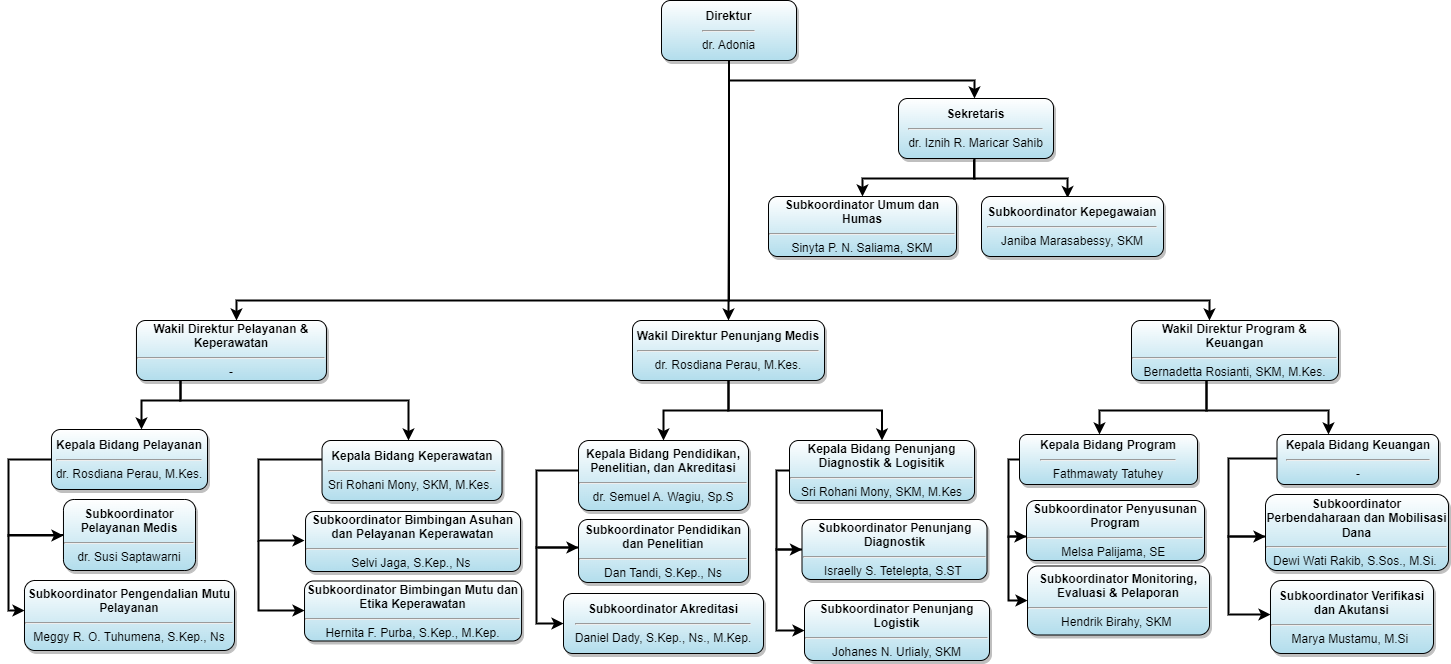

The diagram above was exported from draw.io. Its source (the exported page's mxGraphModel, read from the mxfile embedded in the PNG):
<mxGraphModel dx="2284" dy="772" grid="1" gridSize="10" guides="1" tooltips="1" connect="1" arrows="1" fold="1" page="1" pageScale="1" pageWidth="850" pageHeight="1100" math="0" shadow="0">
  <root>
    <mxCell id="0" />
    <mxCell id="1" parent="0" />
    <mxCell id="DfSpS1e8RW7C2g7LEvFw-5" value="" style="edgeStyle=orthogonalEdgeStyle;rounded=0;orthogonalLoop=1;jettySize=auto;html=1;fontFamily=Helvetica;labelBorderColor=none;labelBackgroundColor=default;shadow=0;strokeWidth=2;" parent="1" target="DfSpS1e8RW7C2g7LEvFw-4" edge="1">
      <mxGeometry relative="1" as="geometry">
        <mxPoint x="7.5" y="50" as="sourcePoint" />
        <Array as="points">
          <mxPoint x="8" y="90" />
          <mxPoint x="253" y="90" />
        </Array>
      </mxGeometry>
    </mxCell>
    <mxCell id="DfSpS1e8RW7C2g7LEvFw-12" value="" style="edgeStyle=orthogonalEdgeStyle;rounded=0;orthogonalLoop=1;jettySize=auto;html=1;fontFamily=Helvetica;labelBorderColor=none;labelBackgroundColor=default;shadow=0;strokeWidth=2;" parent="1" source="DfSpS1e8RW7C2g7LEvFw-1" target="DfSpS1e8RW7C2g7LEvFw-11" edge="1">
      <mxGeometry relative="1" as="geometry" />
    </mxCell>
    <mxCell id="DfSpS1e8RW7C2g7LEvFw-14" value="" style="edgeStyle=orthogonalEdgeStyle;rounded=0;orthogonalLoop=1;jettySize=auto;html=1;fontFamily=Helvetica;labelBorderColor=none;labelBackgroundColor=default;shadow=0;strokeWidth=2;" parent="1" source="DfSpS1e8RW7C2g7LEvFw-1" target="DfSpS1e8RW7C2g7LEvFw-13" edge="1">
      <mxGeometry relative="1" as="geometry">
        <Array as="points">
          <mxPoint x="7" y="310" />
          <mxPoint x="-485" y="310" />
        </Array>
      </mxGeometry>
    </mxCell>
    <mxCell id="DfSpS1e8RW7C2g7LEvFw-17" value="" style="edgeStyle=orthogonalEdgeStyle;rounded=0;orthogonalLoop=1;jettySize=auto;html=1;fontFamily=Helvetica;labelBorderColor=none;labelBackgroundColor=default;shadow=0;strokeWidth=2;" parent="1" edge="1">
      <mxGeometry relative="1" as="geometry">
        <mxPoint x="7.5" y="70" as="sourcePoint" />
        <mxPoint x="487.9999999999998" y="330" as="targetPoint" />
        <Array as="points">
          <mxPoint x="8" y="310" />
          <mxPoint x="488" y="310" />
        </Array>
      </mxGeometry>
    </mxCell>
    <mxCell id="DfSpS1e8RW7C2g7LEvFw-1" value="&lt;b&gt;Direktur&lt;br&gt;&lt;/b&gt;&lt;hr&gt;&lt;div&gt;dr. Adonia&lt;/div&gt;" style="rounded=1;html=1;fontFamily=Helvetica;labelBorderColor=none;labelBackgroundColor=none;shadow=1;whiteSpace=wrap;gradientColor=#B2DDEC;glass=0;gradientDirection=south;fillColor=default;strokeColor=default;" parent="1" vertex="1">
      <mxGeometry x="-60" y="10" width="135" height="60" as="geometry" />
    </mxCell>
    <mxCell id="DfSpS1e8RW7C2g7LEvFw-7" value="" style="edgeStyle=orthogonalEdgeStyle;rounded=0;orthogonalLoop=1;jettySize=auto;html=1;fontFamily=Helvetica;labelBorderColor=none;labelBackgroundColor=default;shadow=0;strokeWidth=2;" parent="1" source="DfSpS1e8RW7C2g7LEvFw-4" target="DfSpS1e8RW7C2g7LEvFw-6" edge="1">
      <mxGeometry relative="1" as="geometry">
        <Array as="points">
          <mxPoint x="253" y="188" />
          <mxPoint x="141" y="188" />
        </Array>
      </mxGeometry>
    </mxCell>
    <mxCell id="DfSpS1e8RW7C2g7LEvFw-10" value="" style="edgeStyle=orthogonalEdgeStyle;rounded=0;orthogonalLoop=1;jettySize=auto;html=1;fontFamily=Helvetica;labelBorderColor=none;labelBackgroundColor=default;shadow=0;strokeWidth=2;entryX=0.473;entryY=0.026;entryDx=0;entryDy=0;entryPerimeter=0;" parent="1" edge="1" target="DfSpS1e8RW7C2g7LEvFw-9">
      <mxGeometry relative="1" as="geometry">
        <Array as="points">
          <mxPoint x="253" y="188" />
          <mxPoint x="347" y="188" />
          <mxPoint x="347" y="208" />
        </Array>
        <mxPoint x="252.5" y="169" as="sourcePoint" />
        <mxPoint x="335" y="207" as="targetPoint" />
      </mxGeometry>
    </mxCell>
    <mxCell id="DfSpS1e8RW7C2g7LEvFw-4" value="&lt;b&gt;Sekretaris&lt;br&gt;&lt;/b&gt;&lt;hr&gt;dr. Iznih R. Maricar Sahib" style="rounded=1;html=1;fontFamily=Helvetica;labelBorderColor=none;labelBackgroundColor=none;shadow=1;whiteSpace=wrap;gradientColor=#B2DDEC;" parent="1" vertex="1">
      <mxGeometry x="177" y="108" width="155" height="60" as="geometry" />
    </mxCell>
    <mxCell id="DfSpS1e8RW7C2g7LEvFw-6" value="&lt;b&gt;Subkoordinator Umum dan Humas&lt;br&gt;&lt;/b&gt;&lt;hr&gt;Sinyta P. N. Saliama, SKM" style="rounded=1;html=1;fontFamily=Helvetica;labelBorderColor=none;labelBackgroundColor=none;shadow=1;whiteSpace=wrap;gradientColor=#B2DDEC;" parent="1" vertex="1">
      <mxGeometry x="47" y="206" width="188" height="60" as="geometry" />
    </mxCell>
    <mxCell id="DfSpS1e8RW7C2g7LEvFw-9" value="&lt;b&gt;Subkoordinator Kepegawaian&lt;br&gt;&lt;/b&gt;&lt;hr&gt;Janiba Marasabessy, SKM" style="rounded=1;html=1;fontFamily=Helvetica;labelBorderColor=none;labelBackgroundColor=none;shadow=1;whiteSpace=wrap;gradientColor=#B2DDEC;" parent="1" vertex="1">
      <mxGeometry x="260" y="206" width="182" height="60" as="geometry" />
    </mxCell>
    <mxCell id="DfSpS1e8RW7C2g7LEvFw-37" value="" style="edgeStyle=orthogonalEdgeStyle;rounded=0;orthogonalLoop=1;jettySize=auto;html=1;fontFamily=Helvetica;labelBorderColor=none;labelBackgroundColor=default;shadow=0;strokeWidth=2;" parent="1" source="DfSpS1e8RW7C2g7LEvFw-11" target="DfSpS1e8RW7C2g7LEvFw-36" edge="1">
      <mxGeometry relative="1" as="geometry" />
    </mxCell>
    <mxCell id="DfSpS1e8RW7C2g7LEvFw-47" value="" style="edgeStyle=orthogonalEdgeStyle;rounded=0;orthogonalLoop=1;jettySize=auto;html=1;fontFamily=Helvetica;labelBorderColor=none;labelBackgroundColor=default;shadow=0;strokeWidth=2;" parent="1" source="DfSpS1e8RW7C2g7LEvFw-11" target="DfSpS1e8RW7C2g7LEvFw-46" edge="1">
      <mxGeometry relative="1" as="geometry" />
    </mxCell>
    <mxCell id="DfSpS1e8RW7C2g7LEvFw-11" value="&lt;b&gt;Wakil Direktur Penunjang Medis&lt;/b&gt;&lt;br&gt;&lt;hr&gt;dr. Rosdiana Perau, M.Kes." style="rounded=1;html=1;fontFamily=Helvetica;labelBorderColor=none;labelBackgroundColor=none;shadow=1;whiteSpace=wrap;gradientColor=#B2DDEC;" parent="1" vertex="1">
      <mxGeometry x="-89" y="330" width="192" height="60" as="geometry" />
    </mxCell>
    <mxCell id="DfSpS1e8RW7C2g7LEvFw-19" value="" style="edgeStyle=orthogonalEdgeStyle;rounded=0;orthogonalLoop=1;jettySize=auto;html=1;fontFamily=Helvetica;labelBorderColor=none;labelBackgroundColor=default;shadow=0;strokeWidth=2;" parent="1" target="DfSpS1e8RW7C2g7LEvFw-18" edge="1">
      <mxGeometry relative="1" as="geometry">
        <Array as="points">
          <mxPoint x="-541" y="410" />
          <mxPoint x="-580" y="410" />
        </Array>
        <mxPoint x="-541" y="390" as="sourcePoint" />
      </mxGeometry>
    </mxCell>
    <mxCell id="DfSpS1e8RW7C2g7LEvFw-23" value="" style="edgeStyle=orthogonalEdgeStyle;rounded=0;orthogonalLoop=1;jettySize=auto;html=1;fontFamily=Helvetica;labelBorderColor=none;labelBackgroundColor=default;shadow=0;strokeWidth=2;" parent="1" target="DfSpS1e8RW7C2g7LEvFw-22" edge="1">
      <mxGeometry relative="1" as="geometry">
        <Array as="points">
          <mxPoint x="-541" y="410" />
          <mxPoint x="-313" y="410" />
        </Array>
        <mxPoint x="-541" y="390" as="sourcePoint" />
      </mxGeometry>
    </mxCell>
    <mxCell id="DfSpS1e8RW7C2g7LEvFw-13" value="&lt;b&gt;Wakil Direktur Pelayanan &amp;amp; Keperawatan&lt;br&gt;&lt;/b&gt;&lt;hr&gt;-" style="rounded=1;html=1;fontFamily=Helvetica;labelBorderColor=none;labelBackgroundColor=none;shadow=1;whiteSpace=wrap;gradientColor=#B2DDEC;" parent="1" vertex="1">
      <mxGeometry x="-585.04" y="330" width="190" height="60" as="geometry" />
    </mxCell>
    <mxCell id="DfSpS1e8RW7C2g7LEvFw-55" value="" style="edgeStyle=orthogonalEdgeStyle;rounded=0;orthogonalLoop=1;jettySize=auto;html=1;fontFamily=Helvetica;labelBorderColor=none;labelBackgroundColor=default;shadow=0;strokeWidth=2;" parent="1" source="DfSpS1e8RW7C2g7LEvFw-16" target="DfSpS1e8RW7C2g7LEvFw-54" edge="1">
      <mxGeometry relative="1" as="geometry">
        <Array as="points">
          <mxPoint x="485" y="420" />
          <mxPoint x="378" y="420" />
        </Array>
      </mxGeometry>
    </mxCell>
    <mxCell id="DfSpS1e8RW7C2g7LEvFw-57" value="" style="edgeStyle=orthogonalEdgeStyle;rounded=0;orthogonalLoop=1;jettySize=auto;html=1;fontFamily=Helvetica;labelBorderColor=none;labelBackgroundColor=default;shadow=0;strokeWidth=2;" parent="1" source="DfSpS1e8RW7C2g7LEvFw-16" target="DfSpS1e8RW7C2g7LEvFw-56" edge="1">
      <mxGeometry relative="1" as="geometry">
        <Array as="points">
          <mxPoint x="485" y="420" />
          <mxPoint x="607" y="420" />
        </Array>
      </mxGeometry>
    </mxCell>
    <mxCell id="DfSpS1e8RW7C2g7LEvFw-16" value="&lt;b&gt;Wakil Direktur Program &amp;amp; Keuangan&lt;br&gt;&lt;/b&gt;&lt;hr&gt;Bernadetta Rosianti, SKM, M.Kes." style="rounded=1;html=1;fontFamily=Helvetica;labelBorderColor=none;labelBackgroundColor=none;shadow=1;whiteSpace=wrap;gradientColor=#B2DDEC;" parent="1" vertex="1">
      <mxGeometry x="410" y="330" width="207" height="60" as="geometry" />
    </mxCell>
    <mxCell id="DfSpS1e8RW7C2g7LEvFw-25" value="" style="edgeStyle=orthogonalEdgeStyle;rounded=0;orthogonalLoop=1;jettySize=auto;html=1;fontFamily=Helvetica;labelBorderColor=none;labelBackgroundColor=default;shadow=0;strokeWidth=2;" parent="1" source="DfSpS1e8RW7C2g7LEvFw-18" target="DfSpS1e8RW7C2g7LEvFw-24" edge="1">
      <mxGeometry relative="1" as="geometry">
        <Array as="points">
          <mxPoint x="-713" y="469" />
          <mxPoint x="-713" y="545" />
        </Array>
      </mxGeometry>
    </mxCell>
    <mxCell id="DfSpS1e8RW7C2g7LEvFw-18" value="&lt;b&gt;Kepala Bidang Pelayanan&lt;br&gt;&lt;/b&gt;&lt;hr&gt;dr. Rosdiana Perau, M.Kes." style="rounded=1;html=1;fontFamily=Helvetica;labelBorderColor=none;labelBackgroundColor=none;shadow=1;whiteSpace=wrap;gradientColor=#B2DDEC;" parent="1" vertex="1">
      <mxGeometry x="-670.02" y="439" width="156.02" height="60" as="geometry" />
    </mxCell>
    <mxCell id="DfSpS1e8RW7C2g7LEvFw-31" value="" style="edgeStyle=orthogonalEdgeStyle;rounded=0;orthogonalLoop=1;jettySize=auto;html=1;fontFamily=Helvetica;labelBorderColor=none;labelBackgroundColor=default;shadow=0;strokeWidth=2;entryX=-0.005;entryY=0.485;entryDx=0;entryDy=0;entryPerimeter=0;" parent="1" source="DfSpS1e8RW7C2g7LEvFw-22" target="DfSpS1e8RW7C2g7LEvFw-30" edge="1">
      <mxGeometry relative="1" as="geometry">
        <mxPoint x="-481.03999999999996" y="539" as="targetPoint" />
        <Array as="points">
          <mxPoint x="-463" y="469" />
          <mxPoint x="-463" y="550" />
        </Array>
      </mxGeometry>
    </mxCell>
    <mxCell id="DfSpS1e8RW7C2g7LEvFw-22" value="&lt;b&gt;Kepala Bidang Keperawatan&lt;br&gt;&lt;/b&gt;&lt;hr&gt;Sri Rohani Mony, SKM, M.Kes.&amp;nbsp;" style="rounded=1;html=1;fontFamily=Helvetica;labelBorderColor=none;labelBackgroundColor=none;shadow=1;whiteSpace=wrap;gradientColor=#B2DDEC;" parent="1" vertex="1">
      <mxGeometry x="-399.48" y="450" width="180" height="60" as="geometry" />
    </mxCell>
    <mxCell id="DfSpS1e8RW7C2g7LEvFw-29" value="" style="edgeStyle=orthogonalEdgeStyle;rounded=0;orthogonalLoop=1;jettySize=auto;html=1;fontFamily=Helvetica;labelBorderColor=none;labelBackgroundColor=default;shadow=0;strokeWidth=2;" parent="1" source="DfSpS1e8RW7C2g7LEvFw-24" target="DfSpS1e8RW7C2g7LEvFw-28" edge="1">
      <mxGeometry relative="1" as="geometry">
        <Array as="points">
          <mxPoint x="-713" y="545" />
          <mxPoint x="-713" y="620" />
        </Array>
      </mxGeometry>
    </mxCell>
    <mxCell id="DfSpS1e8RW7C2g7LEvFw-24" value="&lt;b&gt;Subkoordinator Pelayanan Medis&lt;br&gt;&lt;/b&gt;&lt;hr&gt;dr. Susi Saptawarni" style="rounded=1;html=1;fontFamily=Helvetica;labelBorderColor=none;labelBackgroundColor=none;shadow=1;whiteSpace=wrap;gradientColor=#B2DDEC;" parent="1" vertex="1">
      <mxGeometry x="-658.03" y="509" width="132.04" height="71" as="geometry" />
    </mxCell>
    <mxCell id="DfSpS1e8RW7C2g7LEvFw-28" value="&lt;b&gt;Subkoordinator Pengendalian Mutu Pelayanan&lt;br&gt;&lt;/b&gt;&lt;hr&gt;Meggy R. O. Tuhumena, S.Kep., Ns" style="rounded=1;html=1;fontFamily=Helvetica;labelBorderColor=none;labelBackgroundColor=none;shadow=1;whiteSpace=wrap;gradientColor=#B2DDEC;" parent="1" vertex="1">
      <mxGeometry x="-697.01" y="590" width="210" height="70" as="geometry" />
    </mxCell>
    <mxCell id="DfSpS1e8RW7C2g7LEvFw-33" value="" style="edgeStyle=orthogonalEdgeStyle;rounded=0;orthogonalLoop=1;jettySize=auto;html=1;fontFamily=Helvetica;labelBorderColor=none;labelBackgroundColor=default;shadow=0;strokeWidth=2;" parent="1" target="DfSpS1e8RW7C2g7LEvFw-32" edge="1">
      <mxGeometry relative="1" as="geometry">
        <mxPoint x="-463" y="550" as="sourcePoint" />
        <Array as="points">
          <mxPoint x="-463" y="550" />
          <mxPoint x="-463" y="620" />
        </Array>
      </mxGeometry>
    </mxCell>
    <mxCell id="DfSpS1e8RW7C2g7LEvFw-30" value="&lt;b&gt;Subkoordinator Bimbingan Asuhan dan Pelayanan Keperawatan&lt;br&gt;&lt;/b&gt;&lt;hr&gt;Selvi Jaga, S.Kep., Ns&amp;nbsp;" style="rounded=1;html=1;align=center;fontFamily=Helvetica;labelBorderColor=none;labelBackgroundColor=none;shadow=1;whiteSpace=wrap;gradientColor=#B2DDEC;" parent="1" vertex="1">
      <mxGeometry x="-415.9599999999999" y="521" width="215" height="60" as="geometry" />
    </mxCell>
    <mxCell id="DfSpS1e8RW7C2g7LEvFw-32" value="&lt;b&gt;Subkoordinator Bimbingan Mutu dan Etika Keperawatan&lt;br&gt;&lt;/b&gt;&lt;hr&gt;Hernita F. Purba, S.Kep., M.Kep." style="rounded=1;html=1;align=center;fontFamily=Helvetica;labelBorderColor=none;labelBackgroundColor=none;shadow=1;whiteSpace=wrap;gradientColor=#B2DDEC;" parent="1" vertex="1">
      <mxGeometry x="-416.98" y="590.5" width="217.04" height="60" as="geometry" />
    </mxCell>
    <mxCell id="DfSpS1e8RW7C2g7LEvFw-41" value="" style="edgeStyle=orthogonalEdgeStyle;rounded=0;orthogonalLoop=1;jettySize=auto;html=1;fontFamily=Helvetica;labelBorderColor=none;labelBackgroundColor=default;shadow=0;strokeWidth=2;" parent="1" source="DfSpS1e8RW7C2g7LEvFw-36" target="DfSpS1e8RW7C2g7LEvFw-40" edge="1">
      <mxGeometry relative="1" as="geometry">
        <Array as="points">
          <mxPoint x="-185" y="480" />
          <mxPoint x="-185" y="557" />
        </Array>
      </mxGeometry>
    </mxCell>
    <mxCell id="DfSpS1e8RW7C2g7LEvFw-36" value="&lt;b&gt;Kepala Bidang Pendidikan, Penelitian, dan Akreditasi&lt;br&gt;&lt;/b&gt;&lt;hr&gt;dr. Semuel A. Wagiu, Sp.S" style="rounded=1;html=1;fontFamily=Helvetica;labelBorderColor=none;labelBackgroundColor=none;shadow=1;whiteSpace=wrap;gradientColor=#B2DDEC;" parent="1" vertex="1">
      <mxGeometry x="-143" y="450" width="170" height="70" as="geometry" />
    </mxCell>
    <mxCell id="DfSpS1e8RW7C2g7LEvFw-44" value="" style="edgeStyle=orthogonalEdgeStyle;rounded=0;orthogonalLoop=1;jettySize=auto;html=1;fontFamily=Helvetica;labelBorderColor=none;labelBackgroundColor=default;shadow=0;strokeWidth=2;" parent="1" source="DfSpS1e8RW7C2g7LEvFw-40" target="DfSpS1e8RW7C2g7LEvFw-43" edge="1">
      <mxGeometry relative="1" as="geometry">
        <Array as="points">
          <mxPoint x="-185" y="557" />
          <mxPoint x="-185" y="633" />
        </Array>
      </mxGeometry>
    </mxCell>
    <mxCell id="DfSpS1e8RW7C2g7LEvFw-40" value="&lt;b&gt;Subkoordinator Pendidikan dan Penelitian&lt;/b&gt;&lt;br&gt;&lt;hr&gt;Dan Tandi, S.Kep., Ns" style="rounded=1;html=1;fontFamily=Helvetica;labelBorderColor=none;labelBackgroundColor=none;shadow=1;whiteSpace=wrap;gradientColor=#B2DDEC;" parent="1" vertex="1">
      <mxGeometry x="-143" y="529" width="170" height="63" as="geometry" />
    </mxCell>
    <mxCell id="DfSpS1e8RW7C2g7LEvFw-43" value="&lt;b&gt;Subkoordinator Akreditasi&lt;br&gt;&lt;/b&gt;&lt;hr&gt;Daniel Dady, S.Kep., Ns., M.Kep." style="rounded=1;html=1;fontFamily=Helvetica;labelBorderColor=none;labelBackgroundColor=none;shadow=1;whiteSpace=wrap;gradientColor=#B2DDEC;" parent="1" vertex="1">
      <mxGeometry x="-158" y="603" width="200" height="60" as="geometry" />
    </mxCell>
    <mxCell id="DfSpS1e8RW7C2g7LEvFw-49" value="" style="edgeStyle=orthogonalEdgeStyle;rounded=0;orthogonalLoop=1;jettySize=auto;html=1;fontFamily=Helvetica;labelBorderColor=none;labelBackgroundColor=default;shadow=0;strokeWidth=2;" parent="1" source="DfSpS1e8RW7C2g7LEvFw-46" target="DfSpS1e8RW7C2g7LEvFw-48" edge="1">
      <mxGeometry relative="1" as="geometry">
        <Array as="points">
          <mxPoint x="55" y="480" />
          <mxPoint x="55" y="559" />
        </Array>
      </mxGeometry>
    </mxCell>
    <mxCell id="DfSpS1e8RW7C2g7LEvFw-46" value="&lt;b&gt;Kepala Bidang Penunjang Diagnostik &amp;amp; Logisitik&lt;br&gt;&lt;/b&gt;&lt;hr&gt;Sri Rohani Mony, SKM, M.Kes" style="rounded=1;html=1;fontFamily=Helvetica;labelBorderColor=none;labelBackgroundColor=none;shadow=1;whiteSpace=wrap;gradientColor=#B2DDEC;" parent="1" vertex="1">
      <mxGeometry x="68" y="450" width="185" height="60" as="geometry" />
    </mxCell>
    <mxCell id="DfSpS1e8RW7C2g7LEvFw-51" value="" style="edgeStyle=orthogonalEdgeStyle;rounded=0;orthogonalLoop=1;jettySize=auto;html=1;fontFamily=Helvetica;labelBorderColor=none;labelBackgroundColor=default;shadow=0;strokeWidth=2;" parent="1" source="DfSpS1e8RW7C2g7LEvFw-48" target="DfSpS1e8RW7C2g7LEvFw-50" edge="1">
      <mxGeometry relative="1" as="geometry">
        <Array as="points">
          <mxPoint x="55" y="559" />
          <mxPoint x="55" y="640" />
        </Array>
      </mxGeometry>
    </mxCell>
    <mxCell id="DfSpS1e8RW7C2g7LEvFw-48" value="&lt;b&gt;Subkoordinator Penunjang Diagnostik&lt;/b&gt;&lt;br&gt;&lt;hr&gt;Israelly S. Tetelepta, S.ST&amp;nbsp;" style="rounded=1;html=1;fontFamily=Helvetica;labelBorderColor=none;labelBackgroundColor=none;shadow=1;whiteSpace=wrap;gradientColor=#B2DDEC;" parent="1" vertex="1">
      <mxGeometry x="80.5" y="529" width="185" height="60" as="geometry" />
    </mxCell>
    <mxCell id="DfSpS1e8RW7C2g7LEvFw-50" value="&lt;b&gt;Subkoordinator Penunjang Logistik&lt;/b&gt;&lt;br&gt;&lt;hr&gt;Johanes N. Urlialy, SKM" style="rounded=1;html=1;fontFamily=Helvetica;labelBorderColor=none;labelBackgroundColor=none;shadow=1;whiteSpace=wrap;gradientColor=#B2DDEC;" parent="1" vertex="1">
      <mxGeometry x="83" y="610" width="185" height="60" as="geometry" />
    </mxCell>
    <mxCell id="DfSpS1e8RW7C2g7LEvFw-59" value="" style="edgeStyle=orthogonalEdgeStyle;rounded=0;orthogonalLoop=1;jettySize=auto;html=1;fontFamily=Helvetica;labelBorderColor=none;labelBackgroundColor=default;shadow=0;strokeWidth=2;" parent="1" source="DfSpS1e8RW7C2g7LEvFw-54" target="DfSpS1e8RW7C2g7LEvFw-58" edge="1">
      <mxGeometry relative="1" as="geometry">
        <Array as="points">
          <mxPoint x="287" y="469" />
          <mxPoint x="287" y="546" />
        </Array>
      </mxGeometry>
    </mxCell>
    <mxCell id="DfSpS1e8RW7C2g7LEvFw-54" value="&lt;b&gt;Kepala Bidang Program&lt;br&gt;&lt;/b&gt;&lt;hr&gt;Fathmawaty Tatuhey&lt;b&gt;&lt;br&gt;&lt;/b&gt;" style="rounded=1;html=1;fontFamily=Helvetica;labelBorderColor=none;labelBackgroundColor=none;shadow=1;whiteSpace=wrap;gradientColor=#B2DDEC;" parent="1" vertex="1">
      <mxGeometry x="298" y="444" width="178" height="50" as="geometry" />
    </mxCell>
    <mxCell id="DfSpS1e8RW7C2g7LEvFw-64" value="" style="edgeStyle=orthogonalEdgeStyle;rounded=0;orthogonalLoop=1;jettySize=auto;html=1;fontFamily=Helvetica;labelBorderColor=none;labelBackgroundColor=default;shadow=0;strokeWidth=2;" parent="1" source="DfSpS1e8RW7C2g7LEvFw-56" target="DfSpS1e8RW7C2g7LEvFw-63" edge="1">
      <mxGeometry relative="1" as="geometry">
        <Array as="points">
          <mxPoint x="507" y="468" />
          <mxPoint x="507" y="546" />
        </Array>
      </mxGeometry>
    </mxCell>
    <mxCell id="DfSpS1e8RW7C2g7LEvFw-56" value="&lt;b&gt;Kepala Bidang Keuangan&lt;br&gt;&lt;/b&gt;&lt;hr&gt;-" style="rounded=1;html=1;fontFamily=Helvetica;labelBorderColor=none;labelBackgroundColor=none;shadow=1;whiteSpace=wrap;gradientColor=#B2DDEC;" parent="1" vertex="1">
      <mxGeometry x="555.5" y="444" width="161.5" height="50" as="geometry" />
    </mxCell>
    <mxCell id="DfSpS1e8RW7C2g7LEvFw-62" value="" style="edgeStyle=orthogonalEdgeStyle;rounded=0;orthogonalLoop=1;jettySize=auto;html=1;fontFamily=Helvetica;labelBorderColor=none;labelBackgroundColor=default;shadow=0;strokeWidth=2;" parent="1" source="DfSpS1e8RW7C2g7LEvFw-58" target="DfSpS1e8RW7C2g7LEvFw-61" edge="1">
      <mxGeometry relative="1" as="geometry">
        <Array as="points">
          <mxPoint x="287" y="546" />
          <mxPoint x="287" y="610" />
        </Array>
      </mxGeometry>
    </mxCell>
    <mxCell id="DfSpS1e8RW7C2g7LEvFw-58" value="&lt;b&gt;Subkoordinator Penyusunan Program&lt;br&gt;&lt;/b&gt;&lt;hr&gt;Melsa Palijama, SE&amp;nbsp;" style="rounded=1;html=1;fontFamily=Helvetica;labelBorderColor=none;labelBackgroundColor=none;shadow=1;whiteSpace=wrap;gradientColor=#B2DDEC;" parent="1" vertex="1">
      <mxGeometry x="305" y="510" width="178" height="60" as="geometry" />
    </mxCell>
    <mxCell id="DfSpS1e8RW7C2g7LEvFw-61" value="&lt;b&gt;Subkoordinator Monitoring, Evaluasi &amp;amp; Pelaporan&lt;br&gt;&lt;/b&gt;&lt;hr&gt;Hendrik Birahy, SKM&amp;nbsp;" style="rounded=1;html=1;fontFamily=Helvetica;labelBorderColor=none;labelBackgroundColor=none;shadow=1;whiteSpace=wrap;gradientColor=#B2DDEC;" parent="1" vertex="1">
      <mxGeometry x="306" y="575.5" width="182" height="69" as="geometry" />
    </mxCell>
    <mxCell id="DfSpS1e8RW7C2g7LEvFw-66" value="" style="edgeStyle=orthogonalEdgeStyle;rounded=0;orthogonalLoop=1;jettySize=auto;html=1;fontFamily=Helvetica;labelBorderColor=none;labelBackgroundColor=default;shadow=0;strokeWidth=2;" parent="1" source="DfSpS1e8RW7C2g7LEvFw-63" target="DfSpS1e8RW7C2g7LEvFw-65" edge="1">
      <mxGeometry relative="1" as="geometry">
        <Array as="points">
          <mxPoint x="507" y="546" />
          <mxPoint x="507" y="624" />
        </Array>
      </mxGeometry>
    </mxCell>
    <mxCell id="DfSpS1e8RW7C2g7LEvFw-63" value="&lt;b&gt;Subkoordinator Perbendaharaan dan Mobilisasi Dana&lt;br&gt;&lt;/b&gt;&lt;hr&gt;Dewi Wati Rakib, S.Sos., M.Si.&amp;nbsp;" style="rounded=1;html=1;fontFamily=Helvetica;labelBorderColor=none;labelBackgroundColor=none;shadow=1;whiteSpace=wrap;gradientColor=#B2DDEC;" parent="1" vertex="1">
      <mxGeometry x="544" y="504" width="183" height="76" as="geometry" />
    </mxCell>
    <mxCell id="DfSpS1e8RW7C2g7LEvFw-65" value="&lt;b&gt;Subkoordinator Verifikasi dan Akutansi&lt;br&gt;&lt;/b&gt;&lt;hr&gt;Marya Mustamu, M.Si&amp;nbsp;" style="rounded=1;html=1;fontFamily=Helvetica;labelBorderColor=none;labelBackgroundColor=none;shadow=1;whiteSpace=wrap;gradientColor=#B2DDEC;" parent="1" vertex="1">
      <mxGeometry x="549" y="590" width="163" height="73" as="geometry" />
    </mxCell>
  </root>
</mxGraphModel>